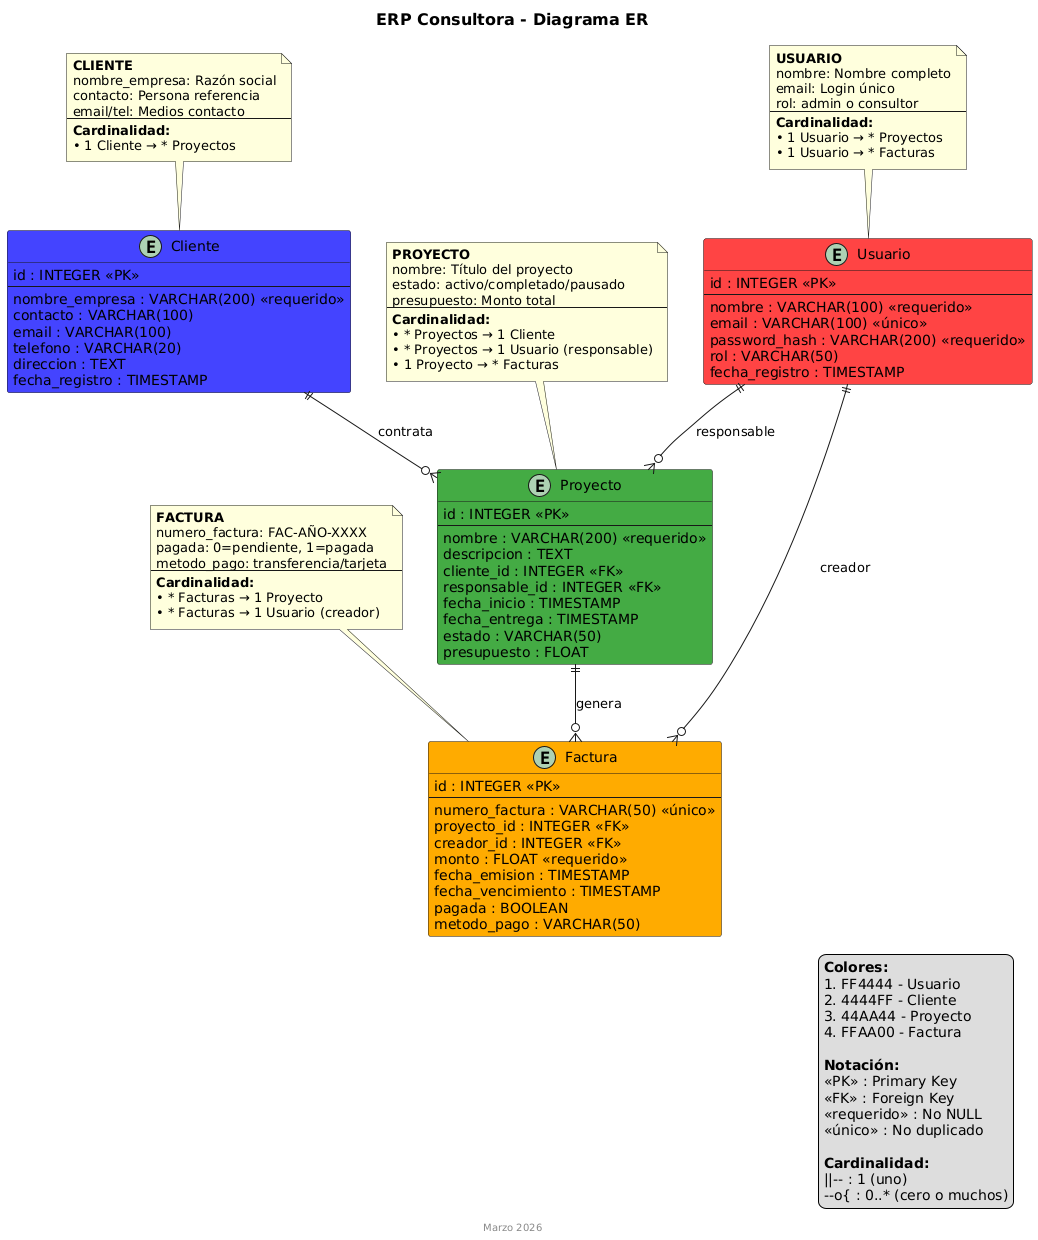

The diagram above was rendered by PlantUML. Its source (embedded in the PNG):
@startuml
' ============================================
' ENTIDADES CON COLORES
' ============================================
entity Usuario #FF4444 {
  id : INTEGER <<PK>>
  --
  nombre : VARCHAR(100) <<requerido>>
  email : VARCHAR(100) <<único>>
  password_hash : VARCHAR(200) <<requerido>>
  rol : VARCHAR(50)
  fecha_registro : TIMESTAMP
}

entity Cliente #4444FF {
  id : INTEGER <<PK>>
  --
  nombre_empresa : VARCHAR(200) <<requerido>>
  contacto : VARCHAR(100)
  email : VARCHAR(100)
  telefono : VARCHAR(20)
  direccion : TEXT
  fecha_registro : TIMESTAMP
}

entity Proyecto #44AA44 {
  id : INTEGER <<PK>>
  --
  nombre : VARCHAR(200) <<requerido>>
  descripcion : TEXT
  cliente_id : INTEGER <<FK>>
  responsable_id : INTEGER <<FK>>
  fecha_inicio : TIMESTAMP
  fecha_entrega : TIMESTAMP
  estado : VARCHAR(50)
  presupuesto : FLOAT
}

entity Factura #FFAA00 {
  id : INTEGER <<PK>>
  --
  numero_factura : VARCHAR(50) <<único>>
  proyecto_id : INTEGER <<FK>>
  creador_id : INTEGER <<FK>>
  monto : FLOAT <<requerido>>
  fecha_emision : TIMESTAMP
  fecha_vencimiento : TIMESTAMP
  pagada : BOOLEAN
  metodo_pago : VARCHAR(50)
}

' ============================================
' RELACIONES
' ============================================
Usuario ||--o{ Proyecto : responsable
Usuario ||--o{ Factura : creador
Cliente ||--o{ Proyecto : contrata
Proyecto ||--o{ Factura : genera

' ============================================
' NOTAS SEPARADAS
' ============================================
note top of Usuario
  **USUARIO**
  nombre: Nombre completo
  email: Login único
  rol: admin o consultor
  ---
  **Cardinalidad:**
  • 1 Usuario → * Proyectos
  • 1 Usuario → * Facturas
end note

note top of Cliente
  **CLIENTE**
  nombre_empresa: Razón social
  contacto: Persona referencia
  email/tel: Medios contacto
  ---
  **Cardinalidad:**
  • 1 Cliente → * Proyectos
end note

note top of Proyecto
  **PROYECTO**
  nombre: Título del proyecto
  estado: activo/completado/pausado
  presupuesto: Monto total
  ---
  **Cardinalidad:**
  • * Proyectos → 1 Cliente
  • * Proyectos → 1 Usuario (responsable)
  • 1 Proyecto → * Facturas
end note

note top of Factura
  **FACTURA**
  numero_factura: FAC-AÑO-XXXX
  pagada: 0=pendiente, 1=pagada
  metodo_pago: transferencia/tarjeta
  ---
  **Cardinalidad:**
  • * Facturas → 1 Proyecto
  • * Facturas → 1 Usuario (creador)
end note

' ============================================
' LEYENDA SIMPLE
' ============================================
title <size:16>ERP Consultora - Diagrama ER</size>

legend right
  **Colores:**
  #FF4444 - Usuario
  #4444FF - Cliente
  #44AA44 - Proyecto
  #FFAA00 - Factura
  
  **Notación:**
  <<PK>> : Primary Key
  <<FK>> : Foreign Key
  <<requerido>> : No NULL
  <<único>> : No duplicado
  
  **Cardinalidad:**
  ||-- : 1 (uno)
  --o{ : 0..* (cero o muchos)
end legend

footer Marzo 2026
@enduml